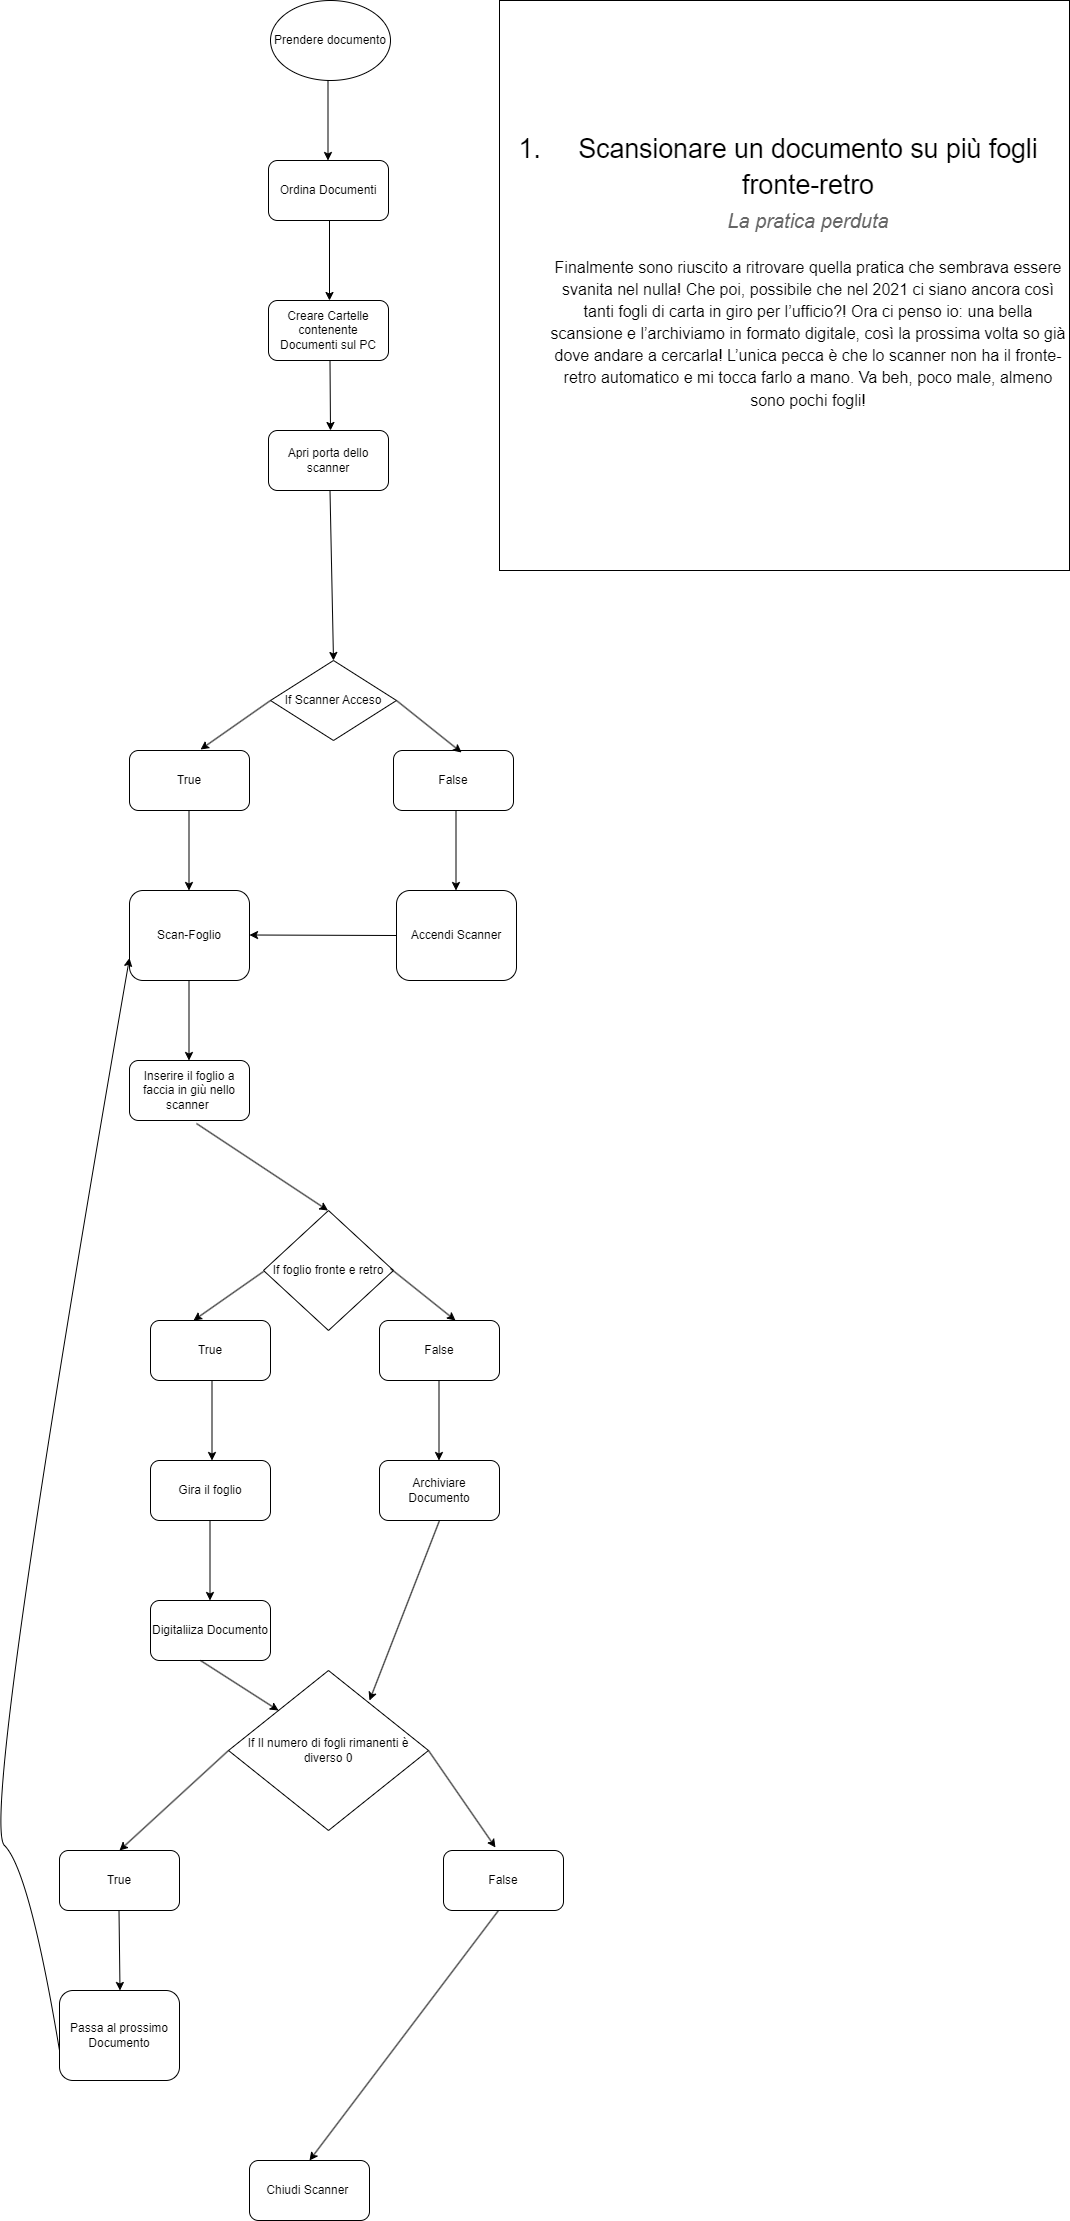

The diagram above was exported from draw.io. Its source (the exported page's mxGraphModel, read from the mxfile embedded in the PNG):
<mxGraphModel dx="794" dy="462" grid="1" gridSize="10" guides="1" tooltips="1" connect="1" arrows="1" fold="1" page="1" pageScale="1" pageWidth="827" pageHeight="1169" math="0" shadow="0">
  <root>
    <mxCell id="0" />
    <mxCell id="1" parent="0" />
    <mxCell id="zyJiGeRWVIsl0J_o8uyl-1" value="Prendere documento" style="ellipse;whiteSpace=wrap;html=1;" parent="1" vertex="1">
      <mxGeometry x="361" y="40" width="120" height="80" as="geometry" />
    </mxCell>
    <mxCell id="zyJiGeRWVIsl0J_o8uyl-5" value="If Scanner Acceso" style="rhombus;whiteSpace=wrap;html=1;" parent="1" vertex="1">
      <mxGeometry x="361" y="700" width="126" height="80" as="geometry" />
    </mxCell>
    <mxCell id="zyJiGeRWVIsl0J_o8uyl-8" value="True&lt;br&gt;" style="rounded=1;whiteSpace=wrap;html=1;" parent="1" vertex="1">
      <mxGeometry x="220" y="790" width="120" height="60" as="geometry" />
    </mxCell>
    <mxCell id="zyJiGeRWVIsl0J_o8uyl-9" value="False" style="rounded=1;whiteSpace=wrap;html=1;" parent="1" vertex="1">
      <mxGeometry x="484" y="790" width="120" height="60" as="geometry" />
    </mxCell>
    <mxCell id="zyJiGeRWVIsl0J_o8uyl-11" value="Scan-Foglio&lt;br&gt;" style="rounded=1;whiteSpace=wrap;html=1;" parent="1" vertex="1">
      <mxGeometry x="220" y="930" width="120" height="90" as="geometry" />
    </mxCell>
    <mxCell id="zyJiGeRWVIsl0J_o8uyl-13" value="Inserire il foglio a faccia in giù nello scanner&amp;nbsp;" style="rounded=1;whiteSpace=wrap;html=1;" parent="1" vertex="1">
      <mxGeometry x="220" y="1100" width="120" height="60" as="geometry" />
    </mxCell>
    <mxCell id="zyJiGeRWVIsl0J_o8uyl-17" value="Accendi Scanner" style="rounded=1;whiteSpace=wrap;html=1;" parent="1" vertex="1">
      <mxGeometry x="487" y="930" width="120" height="90" as="geometry" />
    </mxCell>
    <mxCell id="zyJiGeRWVIsl0J_o8uyl-24" value="If foglio fronte e retro" style="rhombus;whiteSpace=wrap;html=1;" parent="1" vertex="1">
      <mxGeometry x="354" y="1250" width="130" height="120" as="geometry" />
    </mxCell>
    <mxCell id="zyJiGeRWVIsl0J_o8uyl-27" value="False" style="rounded=1;whiteSpace=wrap;html=1;" parent="1" vertex="1">
      <mxGeometry x="470" y="1360" width="120" height="60" as="geometry" />
    </mxCell>
    <mxCell id="zyJiGeRWVIsl0J_o8uyl-28" value="True&lt;br&gt;" style="rounded=1;whiteSpace=wrap;html=1;" parent="1" vertex="1">
      <mxGeometry x="241" y="1360" width="120" height="60" as="geometry" />
    </mxCell>
    <mxCell id="zyJiGeRWVIsl0J_o8uyl-30" value="Archiviare Documento" style="rounded=1;whiteSpace=wrap;html=1;" parent="1" vertex="1">
      <mxGeometry x="470" y="1500" width="120" height="60" as="geometry" />
    </mxCell>
    <mxCell id="zyJiGeRWVIsl0J_o8uyl-33" value="" style="endArrow=classic;html=1;rounded=0;" parent="1" edge="1">
      <mxGeometry width="50" height="50" relative="1" as="geometry">
        <mxPoint x="302.5" y="1420" as="sourcePoint" />
        <mxPoint x="302.5" y="1500" as="targetPoint" />
      </mxGeometry>
    </mxCell>
    <mxCell id="zyJiGeRWVIsl0J_o8uyl-34" value="Gira il foglio" style="rounded=1;whiteSpace=wrap;html=1;" parent="1" vertex="1">
      <mxGeometry x="241" y="1500" width="120" height="60" as="geometry" />
    </mxCell>
    <mxCell id="zyJiGeRWVIsl0J_o8uyl-35" value="Digitaliiza Documento" style="rounded=1;whiteSpace=wrap;html=1;" parent="1" vertex="1">
      <mxGeometry x="241" y="1640" width="120" height="60" as="geometry" />
    </mxCell>
    <mxCell id="zyJiGeRWVIsl0J_o8uyl-36" value="" style="endArrow=classic;html=1;rounded=0;" parent="1" edge="1">
      <mxGeometry width="50" height="50" relative="1" as="geometry">
        <mxPoint x="300.5" y="1560" as="sourcePoint" />
        <mxPoint x="300.5" y="1640" as="targetPoint" />
      </mxGeometry>
    </mxCell>
    <mxCell id="zyJiGeRWVIsl0J_o8uyl-37" value="" style="endArrow=classic;html=1;rounded=0;entryX=0;entryY=0;entryDx=0;entryDy=0;" parent="1" target="zyJiGeRWVIsl0J_o8uyl-43" edge="1">
      <mxGeometry width="50" height="50" relative="1" as="geometry">
        <mxPoint x="291" y="1700" as="sourcePoint" />
        <mxPoint x="368.7142857142858" y="1740" as="targetPoint" />
      </mxGeometry>
    </mxCell>
    <mxCell id="zyJiGeRWVIsl0J_o8uyl-40" value="" style="endArrow=classic;html=1;rounded=0;" parent="1" edge="1">
      <mxGeometry width="50" height="50" relative="1" as="geometry">
        <mxPoint x="529.5" y="1420" as="sourcePoint" />
        <mxPoint x="529.5" y="1500" as="targetPoint" />
      </mxGeometry>
    </mxCell>
    <mxCell id="zyJiGeRWVIsl0J_o8uyl-41" value="" style="endArrow=classic;html=1;rounded=0;exitX=0.5;exitY=1;exitDx=0;exitDy=0;" parent="1" source="zyJiGeRWVIsl0J_o8uyl-30" edge="1">
      <mxGeometry width="50" height="50" relative="1" as="geometry">
        <mxPoint x="430" y="1680" as="sourcePoint" />
        <mxPoint x="460" y="1740" as="targetPoint" />
      </mxGeometry>
    </mxCell>
    <mxCell id="zyJiGeRWVIsl0J_o8uyl-43" value="If Il numero di fogli rimanenti è diverso 0" style="rhombus;whiteSpace=wrap;html=1;" parent="1" vertex="1">
      <mxGeometry x="319" y="1710" width="200" height="160" as="geometry" />
    </mxCell>
    <mxCell id="zyJiGeRWVIsl0J_o8uyl-44" value="" style="endArrow=classic;html=1;rounded=0;" parent="1" edge="1">
      <mxGeometry width="50" height="50" relative="1" as="geometry">
        <mxPoint x="319" y="1790" as="sourcePoint" />
        <mxPoint x="210" y="1890" as="targetPoint" />
      </mxGeometry>
    </mxCell>
    <mxCell id="zyJiGeRWVIsl0J_o8uyl-47" value="True&lt;br&gt;" style="rounded=1;whiteSpace=wrap;html=1;" parent="1" vertex="1">
      <mxGeometry x="150" y="1890" width="120" height="60" as="geometry" />
    </mxCell>
    <mxCell id="zyJiGeRWVIsl0J_o8uyl-49" value="False" style="rounded=1;whiteSpace=wrap;html=1;" parent="1" vertex="1">
      <mxGeometry x="534" y="1890" width="120" height="60" as="geometry" />
    </mxCell>
    <mxCell id="zyJiGeRWVIsl0J_o8uyl-52" value="Passa al prossimo Documento" style="rounded=1;whiteSpace=wrap;html=1;" parent="1" vertex="1">
      <mxGeometry x="150" y="2030" width="120" height="90" as="geometry" />
    </mxCell>
    <mxCell id="zyJiGeRWVIsl0J_o8uyl-54" value="" style="curved=1;endArrow=classic;html=1;rounded=0;exitX=0;exitY=0.667;exitDx=0;exitDy=0;exitPerimeter=0;entryX=0;entryY=0.75;entryDx=0;entryDy=0;" parent="1" source="zyJiGeRWVIsl0J_o8uyl-52" target="zyJiGeRWVIsl0J_o8uyl-11" edge="1">
      <mxGeometry width="50" height="50" relative="1" as="geometry">
        <mxPoint x="70" y="1910" as="sourcePoint" />
        <mxPoint x="120" y="1860" as="targetPoint" />
        <Array as="points">
          <mxPoint x="120" y="1910" />
          <mxPoint x="70" y="1860" />
        </Array>
      </mxGeometry>
    </mxCell>
    <mxCell id="zyJiGeRWVIsl0J_o8uyl-55" value="" style="endArrow=classic;html=1;rounded=0;entryX=0.5;entryY=0;entryDx=0;entryDy=0;" parent="1" target="zyJiGeRWVIsl0J_o8uyl-56" edge="1">
      <mxGeometry width="50" height="50" relative="1" as="geometry">
        <mxPoint x="589" y="1950" as="sourcePoint" />
        <mxPoint x="589" y="2080" as="targetPoint" />
      </mxGeometry>
    </mxCell>
    <mxCell id="zyJiGeRWVIsl0J_o8uyl-56" value="Chiudi Scanner&amp;nbsp;" style="rounded=1;whiteSpace=wrap;html=1;" parent="1" vertex="1">
      <mxGeometry x="340" y="2200" width="120" height="60" as="geometry" />
    </mxCell>
    <mxCell id="zyJiGeRWVIsl0J_o8uyl-57" value="" style="endArrow=classic;html=1;rounded=0;entryX=0.433;entryY=-0.05;entryDx=0;entryDy=0;entryPerimeter=0;exitX=1;exitY=0.5;exitDx=0;exitDy=0;" parent="1" source="zyJiGeRWVIsl0J_o8uyl-43" target="zyJiGeRWVIsl0J_o8uyl-49" edge="1">
      <mxGeometry width="50" height="50" relative="1" as="geometry">
        <mxPoint x="470" y="1830" as="sourcePoint" />
        <mxPoint x="560" y="1930" as="targetPoint" />
        <Array as="points" />
      </mxGeometry>
    </mxCell>
    <mxCell id="zyJiGeRWVIsl0J_o8uyl-58" value="" style="endArrow=classic;html=1;rounded=0;" parent="1" edge="1">
      <mxGeometry width="50" height="50" relative="1" as="geometry">
        <mxPoint x="418.5" y="120" as="sourcePoint" />
        <mxPoint x="418.5" y="200" as="targetPoint" />
      </mxGeometry>
    </mxCell>
    <mxCell id="zyJiGeRWVIsl0J_o8uyl-59" value="Ordina Documenti" style="rounded=1;whiteSpace=wrap;html=1;" parent="1" vertex="1">
      <mxGeometry x="359" y="200" width="120" height="60" as="geometry" />
    </mxCell>
    <mxCell id="zyJiGeRWVIsl0J_o8uyl-60" value="" style="endArrow=classic;html=1;rounded=0;" parent="1" edge="1">
      <mxGeometry width="50" height="50" relative="1" as="geometry">
        <mxPoint x="420" y="260" as="sourcePoint" />
        <mxPoint x="420" y="340" as="targetPoint" />
      </mxGeometry>
    </mxCell>
    <mxCell id="zyJiGeRWVIsl0J_o8uyl-61" value="Creare Cartelle contenente Documenti sul PC" style="rounded=1;whiteSpace=wrap;html=1;" parent="1" vertex="1">
      <mxGeometry x="359" y="340" width="120" height="60" as="geometry" />
    </mxCell>
    <mxCell id="zyJiGeRWVIsl0J_o8uyl-62" value="" style="endArrow=classic;html=1;rounded=0;" parent="1" edge="1">
      <mxGeometry width="50" height="50" relative="1" as="geometry">
        <mxPoint x="420.5" y="400" as="sourcePoint" />
        <mxPoint x="421" y="470" as="targetPoint" />
      </mxGeometry>
    </mxCell>
    <mxCell id="zyJiGeRWVIsl0J_o8uyl-63" value="Apri porta dello scanner" style="rounded=1;whiteSpace=wrap;html=1;" parent="1" vertex="1">
      <mxGeometry x="359" y="470" width="120" height="60" as="geometry" />
    </mxCell>
    <mxCell id="zyJiGeRWVIsl0J_o8uyl-64" value="" style="endArrow=classic;html=1;rounded=0;" parent="1" edge="1">
      <mxGeometry width="50" height="50" relative="1" as="geometry">
        <mxPoint x="280" y="750" as="sourcePoint" />
        <mxPoint x="280" y="750" as="targetPoint" />
      </mxGeometry>
    </mxCell>
    <mxCell id="zyJiGeRWVIsl0J_o8uyl-67" value="" style="endArrow=classic;html=1;rounded=0;" parent="1" edge="1">
      <mxGeometry width="50" height="50" relative="1" as="geometry">
        <mxPoint x="280" y="740" as="sourcePoint" />
        <mxPoint x="280" y="740" as="targetPoint" />
      </mxGeometry>
    </mxCell>
    <mxCell id="zyJiGeRWVIsl0J_o8uyl-68" value="" style="endArrow=classic;html=1;rounded=0;entryX=0.5;entryY=0;entryDx=0;entryDy=0;" parent="1" target="zyJiGeRWVIsl0J_o8uyl-5" edge="1">
      <mxGeometry width="50" height="50" relative="1" as="geometry">
        <mxPoint x="420.5" y="530" as="sourcePoint" />
        <mxPoint x="420.5" y="590" as="targetPoint" />
      </mxGeometry>
    </mxCell>
    <mxCell id="zyJiGeRWVIsl0J_o8uyl-142" value="" style="endArrow=classic;html=1;rounded=0;entryX=0.567;entryY=0.033;entryDx=0;entryDy=0;entryPerimeter=0;" parent="1" target="zyJiGeRWVIsl0J_o8uyl-9" edge="1">
      <mxGeometry width="50" height="50" relative="1" as="geometry">
        <mxPoint x="487" y="740" as="sourcePoint" />
        <mxPoint x="537" y="800" as="targetPoint" />
      </mxGeometry>
    </mxCell>
    <mxCell id="zyJiGeRWVIsl0J_o8uyl-143" value="" style="endArrow=classic;html=1;rounded=0;entryX=0.592;entryY=-0.017;entryDx=0;entryDy=0;entryPerimeter=0;" parent="1" target="zyJiGeRWVIsl0J_o8uyl-8" edge="1">
      <mxGeometry width="50" height="50" relative="1" as="geometry">
        <mxPoint x="361" y="740" as="sourcePoint" />
        <mxPoint x="311" y="790" as="targetPoint" />
      </mxGeometry>
    </mxCell>
    <mxCell id="zyJiGeRWVIsl0J_o8uyl-144" value="" style="endArrow=classic;html=1;rounded=0;" parent="1" edge="1">
      <mxGeometry width="50" height="50" relative="1" as="geometry">
        <mxPoint x="279.5" y="850" as="sourcePoint" />
        <mxPoint x="279.5" y="930" as="targetPoint" />
      </mxGeometry>
    </mxCell>
    <mxCell id="zyJiGeRWVIsl0J_o8uyl-145" value="" style="endArrow=classic;html=1;rounded=0;" parent="1" edge="1">
      <mxGeometry width="50" height="50" relative="1" as="geometry">
        <mxPoint x="546.5" y="850" as="sourcePoint" />
        <mxPoint x="546.5" y="930" as="targetPoint" />
      </mxGeometry>
    </mxCell>
    <mxCell id="zyJiGeRWVIsl0J_o8uyl-146" value="" style="endArrow=classic;html=1;rounded=0;exitX=0;exitY=0.5;exitDx=0;exitDy=0;" parent="1" source="zyJiGeRWVIsl0J_o8uyl-17" edge="1">
      <mxGeometry width="50" height="50" relative="1" as="geometry">
        <mxPoint x="470" y="974.5" as="sourcePoint" />
        <mxPoint x="340" y="974.5" as="targetPoint" />
      </mxGeometry>
    </mxCell>
    <mxCell id="zyJiGeRWVIsl0J_o8uyl-147" value="" style="endArrow=classic;html=1;rounded=0;" parent="1" edge="1">
      <mxGeometry width="50" height="50" relative="1" as="geometry">
        <mxPoint x="279.5" y="1020" as="sourcePoint" />
        <mxPoint x="279.5" y="1100" as="targetPoint" />
      </mxGeometry>
    </mxCell>
    <mxCell id="zyJiGeRWVIsl0J_o8uyl-148" value="" style="endArrow=classic;html=1;rounded=0;exitX=0.558;exitY=1.05;exitDx=0;exitDy=0;exitPerimeter=0;" parent="1" source="zyJiGeRWVIsl0J_o8uyl-13" edge="1">
      <mxGeometry width="50" height="50" relative="1" as="geometry">
        <mxPoint x="418.5" y="1170" as="sourcePoint" />
        <mxPoint x="418.5" y="1250" as="targetPoint" />
      </mxGeometry>
    </mxCell>
    <mxCell id="zyJiGeRWVIsl0J_o8uyl-150" value="" style="endArrow=classic;html=1;rounded=0;entryX=0.567;entryY=0.033;entryDx=0;entryDy=0;entryPerimeter=0;" parent="1" edge="1">
      <mxGeometry width="50" height="50" relative="1" as="geometry">
        <mxPoint x="481" y="1308" as="sourcePoint" />
        <mxPoint x="546" y="1360" as="targetPoint" />
      </mxGeometry>
    </mxCell>
    <mxCell id="zyJiGeRWVIsl0J_o8uyl-152" value="" style="endArrow=classic;html=1;rounded=0;entryX=0.592;entryY=-0.017;entryDx=0;entryDy=0;entryPerimeter=0;" parent="1" edge="1">
      <mxGeometry width="50" height="50" relative="1" as="geometry">
        <mxPoint x="354" y="1311" as="sourcePoint" />
        <mxPoint x="284" y="1360" as="targetPoint" />
      </mxGeometry>
    </mxCell>
    <mxCell id="zyJiGeRWVIsl0J_o8uyl-154" value="" style="endArrow=classic;html=1;rounded=0;" parent="1" edge="1">
      <mxGeometry width="50" height="50" relative="1" as="geometry">
        <mxPoint x="209.5" y="1950" as="sourcePoint" />
        <mxPoint x="210.5" y="2030" as="targetPoint" />
      </mxGeometry>
    </mxCell>
    <mxCell id="-l_QWXXQtMpyf14zs2LJ-1" value="&#10;&lt;b id=&quot;docs-internal-guid-b3128e29-7fff-e705-daa6-70cbb44d723e&quot; style=&quot;font-weight:normal;&quot;&gt;&lt;ol style=&quot;margin-top:0;margin-bottom:0;padding-inline-start:48px;&quot;&gt;&lt;li aria-level=&quot;1&quot; style=&quot;list-style-type: decimal; font-size: 20pt; font-family: Arial; color: rgb(0, 0, 0); background-color: transparent; font-weight: 400; font-style: normal; font-variant: normal; text-decoration: none; vertical-align: baseline;&quot; dir=&quot;ltr&quot;&gt;&lt;p role=&quot;presentation&quot; style=&quot;line-height:1.38;margin-top:0pt;margin-bottom:3pt;&quot; dir=&quot;ltr&quot;&gt;&lt;span style=&quot;font-size: 20pt; font-family: Arial; color: rgb(0, 0, 0); background-color: transparent; font-weight: 400; font-style: normal; font-variant: normal; text-decoration: none; vertical-align: baseline;&quot;&gt;Scansionare un documento su più fogli fronte-retro&lt;/span&gt;&lt;/p&gt;&lt;/li&gt;&lt;/ol&gt;&lt;p style=&quot;line-height:1.38;margin-left: 36pt;margin-top:0pt;margin-bottom:16pt;&quot; dir=&quot;ltr&quot;&gt;&lt;span style=&quot;font-size: 15pt; font-family: Arial; color: rgb(102, 102, 102); background-color: transparent; font-weight: 400; font-style: italic; font-variant: normal; text-decoration: none; vertical-align: baseline;&quot;&gt;La pratica perduta&lt;/span&gt;&lt;/p&gt;&lt;p style=&quot;line-height:1.38;margin-left: 36pt;margin-top:0pt;margin-bottom:0pt;&quot; dir=&quot;ltr&quot;&gt;&lt;span style=&quot;font-size: 12pt; font-family: Arial; color: rgb(0, 0, 0); background-color: transparent; font-weight: 400; font-style: normal; font-variant: normal; text-decoration: none; vertical-align: baseline;&quot;&gt;Finalmente sono riuscito a ritrovare quella pratica che sembrava essere svanita nel nulla! Che poi, possibile che nel 2021 ci siano ancora così tanti fogli di carta in giro per l’ufficio?! Ora ci penso io: una bella scansione e l’archiviamo in formato digitale, così la prossima volta so già dove andare a cercarla! L’unica pecca è che lo scanner non ha il fronte-retro automatico e mi tocca farlo a mano. Va beh, poco male, almeno sono pochi fogli!&lt;/span&gt;&lt;/p&gt;&lt;/b&gt;&lt;br class=&quot;Apple-interchange-newline&quot;&gt;&#10;&#10;" style="whiteSpace=wrap;html=1;aspect=fixed;" parent="1" vertex="1">
      <mxGeometry x="590" y="40" width="570" height="570" as="geometry" />
    </mxCell>
  </root>
</mxGraphModel>